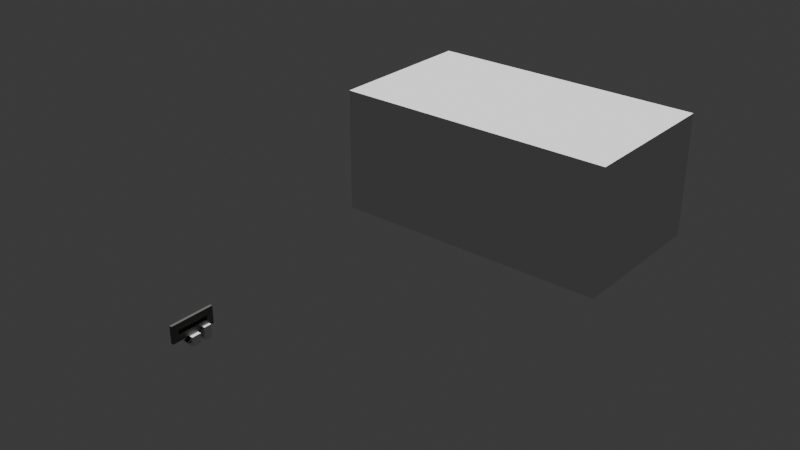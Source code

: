 # Source: SellingTerminal.blend  (saved by Blender 4.5.88; exported with 4.5.12 LTS)
import bpy
from mathutils import Matrix  # noqa: F401  (used for matrix-valued properties, if any)

bpy.ops.wm.read_factory_settings(use_empty=True)
scene = bpy.context.scene
scene.name = 'Scene'

# ---- collections
col_references = bpy.data.collections.new('References'); scene.collection.children.link(col_references)

# ---- materials (node trees are filled in below, after node groups)
mat_body = bpy.data.materials.new('Body')
mat_foot = bpy.data.materials.new('Foot')
mat_screen = bpy.data.materials.new('Screen')

# ---- material node trees
mat_body.use_nodes = True; mat_body.node_tree.nodes.clear()
_N = mat_body.node_tree.nodes; _L = mat_body.node_tree.links
n0 = _N.new('ShaderNodeBsdfPrincipled'); n0.name = 'Principled BSDF'; n0.location = (-200, 100)
n0.inputs[0].default_value = (0.1681, 0.1804, 0.1653, 1.0)
n0.inputs[1].default_value = 0.5714
n1 = _N.new('ShaderNodeOutputMaterial'); n1.name = 'Material Output'; n1.location = (200, 100)
_L.new(n0.outputs[0], n1.inputs[0])
n1.is_active_output = True
mat_foot.use_nodes = True; mat_foot.node_tree.nodes.clear()
_N = mat_foot.node_tree.nodes; _L = mat_foot.node_tree.links
n0 = _N.new('ShaderNodeBsdfPrincipled'); n0.name = 'Principled BSDF'; n0.location = (-200, 100)
n0.inputs[0].default_value = (0.01232, 0.01232, 0.01232, 1.0)
n0.inputs[1].default_value = 0.7619
n0.inputs[2].default_value = 0.7222
n1 = _N.new('ShaderNodeOutputMaterial'); n1.name = 'Material Output'; n1.location = (200, 100)
_L.new(n0.outputs[0], n1.inputs[0])
n1.is_active_output = True
mat_screen.use_nodes = True; mat_screen.node_tree.nodes.clear()
_N = mat_screen.node_tree.nodes; _L = mat_screen.node_tree.links
n0 = _N.new('ShaderNodeBsdfPrincipled'); n0.name = 'Principled BSDF'; n0.location = (-200, 100)
n0.inputs[0].default_value = (0.0, 0.0, 0.0, 1.0)
n0.inputs[1].default_value = 1.0
n0.inputs[2].default_value = 0.01587
n1 = _N.new('ShaderNodeOutputMaterial'); n1.name = 'Material Output'; n1.location = (200, 100)
_L.new(n0.outputs[0], n1.inputs[0])
n1.is_active_output = True

# ---- world
world_world = bpy.data.worlds.new('World'); scene.world = world_world
world_world.use_nodes = True; world_world.node_tree.nodes.clear()
_N = world_world.node_tree.nodes; _L = world_world.node_tree.links
n0 = _N.new('ShaderNodeOutputWorld'); n0.name = 'World Output'; n0.location = (200, 100)
n1 = _N.new('ShaderNodeBackground'); n1.name = 'Background'; n1.location = (-200, 100)
n1.inputs[0].default_value = (0.05088, 0.05088, 0.05088, 1.0)
_L.new(n1.outputs[0], n0.inputs[0])
n0.is_active_output = True
world_world.color = (0.05088, 0.05088, 0.05088)
world_world.sun_shadow_jitter_overblur = 0.0

# ---- lights
light_sun = bpy.data.lights.new('Sun', 'SUN')
light_sun.energy = 4.24

# ---- meshes
me_cube = bpy.data.meshes.new('Cube')
me_cube.from_pydata([(-0.1672, -1.0, -0.02125), (-0.1672, -1.0, 0.7653), (-0.1672, 1.0, -0.02125), (-0.1672, 1.0, 0.7653), (0.1672, -1.0, -0.02125), (0.1672, -1.0, 1.578), (0.1672, 1.0, -0.02125), (0.1672, 1.0, 1.578), (-0.1672, -0.9113, 0.1746), (-0.1672, 0.9113, 0.1746), (0.1672, 0.9113, 0.1746), (0.1672, -0.9113, 0.1746), (-0.4652, 1.0, -0.02125), (-0.4652, -1.0, -0.02125), (-0.4652, 1.0, 0.0859), (-0.4652, -1.0, 0.0859), (0.4669, 1.0, 0.0859), (0.4669, 1.0, -0.02125), (0.4669, -1.0, -0.02125), (0.4669, -1.0, 0.0859), (-0.1672, 1.051, 0.0859), (-0.1672, 1.051, -0.02125), (0.1672, 1.051, -0.02125), (0.1672, 1.051, 0.0859), (-0.4652, 1.051, 0.0859), (-0.4652, 1.051, -0.02125), (0.4669, 1.051, 0.0859), (0.4669, 1.051, -0.02125), (0.1672, -1.051, 0.0859), (0.1672, -1.051, -0.02125), (-0.1672, -1.051, -0.02125), (-0.1672, -1.051, 0.0859), (-0.4652, -1.051, -0.02125), (-0.4652, -1.051, 0.0859), (0.4669, -1.051, 0.0859), (0.4669, -1.051, -0.02125), (-0.1672, -1.0, 2.905), (-0.1672, 1.0, 2.905), (0.1672, 1.0, 2.093), (0.1672, -1.0, 2.093), (-0.1672, 2.895, 0.7653), (0.1672, 2.082, 1.578), (-0.1672, 2.895, 2.905), (0.1672, 2.082, 2.093), (0.1672, -2.082, 1.578), (-0.1672, -2.895, 0.7653), (0.1672, -2.082, 2.093), (-0.1672, -2.895, 2.905), (-0.1672, -0.9113, 0.5715), (-0.1672, 0.9113, 0.5715), (-0.1672, -1.0, 3.01), (-0.1672, 1.0, 3.01), (-0.1672, 3.0, 3.01), (-0.1672, 3.0, 0.6602), (-0.1672, -3.0, 0.6602), (-0.1672, -3.0, 3.01), (-0.1205, -1.0, 0.7653), (-0.1205, -1.0, 2.905), (-0.1205, 1.0, 2.905), (-0.1205, 1.0, 0.7653), (-0.1205, 2.895, 2.905), (-0.1205, 2.895, 0.7653), (-0.1205, -2.895, 0.7653), (-0.1205, -2.895, 2.905), (0.1672, 0.9113, 0.5715), (0.1672, -0.9113, 0.5715), (0.1672, 1.0, 3.01), (0.1672, -1.0, 3.01), (0.1672, 3.0, 0.6602), (0.1672, 3.0, 3.01), (0.1672, -3.0, 3.01), (0.1672, -3.0, 0.6602), (0.1369, 1.0, 1.578), (0.1369, 1.0, 2.093), (0.1369, -1.0, 2.093), (0.1369, -1.0, 1.578), (0.1369, 2.082, 1.578), (0.1369, 2.082, 2.093), (0.1369, -2.082, 2.093), (0.1369, -2.082, 1.578), (-0.2008, -1.0, 0.6602), (-0.2008, 1.0, 0.6602), (-0.2008, -1.0, 3.01), (-0.2008, 1.0, 3.01), (-0.2008, 3.0, 3.01), (-0.2008, 3.0, 0.6602), (-0.2008, -3.0, 0.6602), (-0.2008, -3.0, 3.01), (-0.2008, -1.0, 0.7653), (-0.2008, 1.0, 0.7653), (-0.2008, -1.0, 2.905), (-0.2008, 1.0, 2.905), (-0.2008, 2.895, 2.905), (-0.2008, 2.895, 0.7653), (-0.2008, -2.895, 0.7653), (-0.2008, -2.895, 2.905), (-0.1672, -1.0, 0.0859), (-0.1672, -1.0, 0.6602), (-0.1672, 1.0, 0.6602), (0.1672, 1.0, 0.6602), (0.1672, -1.0, 0.6602), (-0.1672, 1.0, 0.0859), (0.1672, 1.0, 0.0859), (0.1672, -1.0, 0.0859), (-0.1492, -0.9113, 0.1746), (-0.1492, -0.9113, 0.5715), (-0.1492, 0.9113, 0.5715), (-0.1492, 0.9113, 0.1746), (0.134, 0.9113, 0.5715), (0.134, -0.9113, 0.5715), (0.134, 0.9113, 0.1746), (0.134, -0.9113, 0.1746)], [], [(8, 48, 105, 104), (101, 98, 99, 102), (65, 11, 111, 109), (103, 100, 97, 96), (2, 6, 4, 0), (41, 43, 77, 76), (4, 18, 35, 29), (14, 101, 20, 24), (6, 2, 21, 22), (96, 101, 14, 15), (13, 15, 14, 12), (2, 0, 13, 12), (16, 17, 27, 26), (13, 0, 30, 32), (17, 16, 19, 18), (102, 103, 19, 16), (18, 19, 34, 35), (4, 6, 17, 18), (22, 23, 26, 27), (21, 20, 23, 22), (20, 21, 25, 24), (17, 6, 22, 27), (101, 102, 23, 20), (2, 12, 25, 21), (102, 16, 26, 23), (12, 14, 24, 25), (29, 28, 31, 30), (30, 31, 33, 32), (28, 29, 35, 34), (15, 13, 32, 33), (103, 96, 31, 28), (96, 15, 33, 31), (19, 103, 28, 34), (0, 4, 29, 30), (66, 51, 50, 67), (1, 45, 62, 56), (36, 37, 58, 57), (43, 38, 73, 77), (68, 53, 52, 69), (37, 42, 60, 58), (99, 98, 53, 68), (51, 66, 69, 52), (54, 71, 70, 55), (97, 100, 71, 54), (44, 5, 75, 79), (67, 50, 55, 70), (42, 37, 91, 92), (54, 55, 87, 86), (40, 42, 92, 93), (52, 53, 85, 84), (37, 36, 90, 91), (1, 3, 89, 88), (36, 47, 95, 90), (98, 97, 80, 81), (59, 56, 57, 58), (57, 56, 62, 63), (59, 58, 60, 61), (40, 3, 59, 61), (42, 40, 61, 60), (3, 1, 56, 59), (47, 36, 57, 63), (45, 47, 63, 62), (7, 5, 100, 99), (39, 38, 66, 67), (43, 41, 68, 69), (41, 7, 99, 68), (38, 43, 69, 66), (44, 46, 70, 71), (5, 44, 71, 100), (46, 39, 67, 70), (75, 72, 73, 74), (73, 72, 76, 77), (75, 74, 78, 79), (5, 7, 72, 75), (39, 46, 78, 74), (46, 44, 79, 78), (7, 41, 76, 72), (38, 39, 74, 73), (88, 89, 81, 80), (91, 90, 82, 83), (93, 92, 84, 85), (92, 91, 83, 84), (89, 93, 85, 81), (95, 94, 86, 87), (94, 88, 80, 86), (90, 95, 87, 82), (97, 54, 86, 80), (3, 40, 93, 89), (55, 50, 82, 87), (51, 52, 84, 83), (47, 45, 94, 95), (50, 51, 83, 82), (53, 98, 81, 85), (45, 1, 88, 94), (48, 8, 96, 97), (49, 48, 97, 98), (65, 64, 99, 100), (9, 49, 98, 101), (64, 10, 102, 99), (11, 65, 100, 103), (10, 11, 103, 102), (8, 9, 101, 96), (104, 105, 106, 107), (9, 8, 104, 107), (49, 9, 107, 106), (48, 49, 106, 105), (110, 108, 109, 111), (11, 10, 110, 111), (10, 64, 108, 110), (64, 65, 109, 108)])
me_cube.polygons.foreach_set('material_index', [1, 1, 1, 1, 1, 0, 1, 1, 1, 1, 1, 1, 1, 1, 1, 1, 1, 1, 1, 1, 1, 1, 1, 1, 1, 1, 1, 1, 1, 1, 1, 1, 1, 1, 0, 0, 0, 0, 0, 0, 0, 0, 0, 0, 0, 0, 0, 0, 0, 0, 0, 0, 0, 0, 2, 2, 2, 0, 0, 0, 0, 0, 0, 0, 0, 0, 0, 0, 0, 0, 1, 1, 1, 0, 0, 0, 0, 0, 0, 0, 0, 0, 0, 0, 0, 0, 0, 0, 0, 0, 0, 0, 0, 0, 1, 1, 1, 1, 1, 1, 1, 1, 1, 1, 1, 1, 1, 1, 1, 1])
_uv = me_cube.uv_layers.new(name='UVMap')
_uv.uv.foreach_set('vector', [0.4249, 0.01109, 0.5885, 0.01109, 0.5885, 0.01109, 0.4249, 0.01109, 0.3884, 0.25, 0.625, 0.25, 0.625, 0.5, 0.3884, 0.5, 0.5885, 0.7389, 0.4249, 0.7389, 0.4249, 0.7389, 0.5885, 0.7389, 0.3884, 0.75, 0.625, 0.75, 0.625, 1.0, 0.3884, 1.0, 0.125, 0.5, 0.375, 0.5, 0.375, 0.75, 0.125, 0.75, 0.625, 0.5, 0.625, 0.5, 0.625, 0.5, 0.625, 0.5, 0.375, 0.75, 0.375, 0.75, 0.375, 0.75, 0.375, 0.75, 0.3884, 0.25, 0.3884, 0.25, 0.3884, 0.25, 0.3884, 0.25, 0.375, 0.5, 0.125, 0.5, 0.125, 0.5, 0.375, 0.5, 0.3884, 0.0, 0.3884, 0.25, 0.3884, 0.25, 0.3884, 0.0, 0.375, 0.0, 0.3884, 0.0, 0.3884, 0.25, 0.375, 0.25, 0.125, 0.5, 0.125, 0.75, 0.125, 0.75, 0.125, 0.5, 0.3884, 0.5, 0.375, 0.5, 0.375, 0.5, 0.3884, 0.5, 0.125, 0.75, 0.125, 0.75, 0.125, 0.75, 0.125, 0.75, 0.375, 0.5, 0.3884, 0.5, 0.3884, 0.75, 0.375, 0.75, 0.3884, 0.5, 0.3884, 0.75, 0.3884, 0.75, 0.3884, 0.5, 0.375, 0.75, 0.3884, 0.75, 0.3884, 0.75, 0.375, 0.75, 0.375, 0.75, 0.375, 0.5, 0.375, 0.5, 0.375, 0.75, 0.375, 0.5, 0.3884, 0.5, 0.3884, 0.5, 0.375, 0.5, 0.375, 0.25, 0.3884, 0.25, 0.3884, 0.5, 0.375, 0.5, 0.3884, 0.25, 0.375, 0.25, 0.375, 0.25, 0.3884, 0.25, 0.375, 0.5, 0.375, 0.5, 0.375, 0.5, 0.375, 0.5, 0.3884, 0.25, 0.3884, 0.5, 0.3884, 0.5, 0.3884, 0.25, 0.125, 0.5, 0.125, 0.5, 0.125, 0.5, 0.125, 0.5, 0.3884, 0.5, 0.3884, 0.5, 0.3884, 0.5, 0.3884, 0.5, 0.375, 0.25, 0.3884, 0.25, 0.3884, 0.25, 0.375, 0.25, 0.375, 0.75, 0.3884, 0.75, 0.3884, 1.0, 0.375, 1.0, 0.375, 1.0, 0.3884, 1.0, 0.3884, 1.0, 0.375, 1.0, 0.3884, 0.75, 0.375, 0.75, 0.375, 0.75, 0.3884, 0.75, 0.3884, 0.0, 0.375, 0.0, 0.375, 0.0, 0.3884, 0.0, 0.3884, 0.75, 0.3884, 1.0, 0.3884, 1.0, 0.3884, 0.75, 0.3884, 0.0, 0.3884, 0.0, 0.3884, 0.0, 0.3884, 0.0, 0.3884, 0.75, 0.3884, 0.75, 0.3884, 0.75, 0.3884, 0.75, 0.125, 0.75, 0.375, 0.75, 0.375, 0.75, 0.125, 0.75, 0.625, 0.5, 0.875, 0.5, 0.875, 0.75, 0.625, 0.75, 0.625, 0.0, 0.625, 0.0, 0.625, 0.0, 0.625, 0.0, 0.625, 0.0, 0.625, 0.25, 0.625, 0.25, 0.625, 0.0, 0.625, 0.5, 0.625, 0.5, 0.625, 0.5, 0.625, 0.5, 0.625, 0.5, 0.625, 0.25, 0.625, 0.25, 0.625, 0.5, 0.625, 0.25, 0.625, 0.25, 0.625, 0.25, 0.625, 0.25, 0.625, 0.5, 0.625, 0.25, 0.625, 0.25, 0.625, 0.5, 0.875, 0.5, 0.625, 0.5, 0.625, 0.5, 0.875, 0.5, 0.625, 1.0, 0.625, 0.75, 0.625, 0.75, 0.625, 1.0, 0.625, 1.0, 0.625, 0.75, 0.625, 0.75, 0.625, 1.0, 0.625, 0.75, 0.625, 0.75, 0.625, 0.75, 0.625, 0.75, 0.625, 0.75, 0.875, 0.75, 0.875, 0.75, 0.625, 0.75, 0.625, 0.25, 0.625, 0.25, 0.625, 0.25, 0.625, 0.25, 0.625, 1.0, 0.625, 1.0, 0.625, 1.0, 0.625, 1.0, 0.625, 0.25, 0.625, 0.25, 0.625, 0.25, 0.625, 0.25, 0.625, 0.25, 0.625, 0.25, 0.625, 0.25, 0.625, 0.25, 0.625, 0.25, 0.625, 0.0, 0.625, 0.0, 0.625, 0.25, 0.625, 0.0, 0.625, 0.25, 0.625, 0.25, 0.625, 0.0, 0.625, 0.0, 0.625, 0.0, 0.625, 0.0, 0.625, 0.0, 0.625, 0.25, 0.625, 0.0, 0.625, 0.0, 0.625, 0.25, 0.625, 0.25, 0.625, 0.0, 0.625, 0.0, 0.625, 0.25, 0.625, 0.0, 0.625, 0.0, 0.625, 0.0, 0.625, 0.0, 0.625, 0.25, 0.625, 0.25, 0.625, 0.25, 0.625, 0.25, 0.625, 0.25, 0.625, 0.25, 0.625, 0.25, 0.625, 0.25, 0.625, 0.25, 0.625, 0.25, 0.625, 0.25, 0.625, 0.25, 0.625, 0.25, 0.625, 0.0, 0.625, 0.0, 0.625, 0.25, 0.625, 0.0, 0.625, 0.0, 0.625, 0.0, 0.625, 0.0, 0.625, 0.0, 0.625, 0.0, 0.625, 0.0, 0.625, 0.0, 0.625, 0.5, 0.625, 0.75, 0.625, 0.75, 0.625, 0.5, 0.625, 0.75, 0.625, 0.5, 0.625, 0.5, 0.625, 0.75, 0.625, 0.5, 0.625, 0.5, 0.625, 0.5, 0.625, 0.5, 0.625, 0.5, 0.625, 0.5, 0.625, 0.5, 0.625, 0.5, 0.625, 0.5, 0.625, 0.5, 0.625, 0.5, 0.625, 0.5, 0.625, 0.75, 0.625, 0.75, 0.625, 0.75, 0.625, 0.75, 0.625, 0.75, 0.625, 0.75, 0.625, 0.75, 0.625, 0.75, 0.625, 0.75, 0.625, 0.75, 0.625, 0.75, 0.625, 0.75, 0.625, 0.75, 0.625, 0.5, 0.625, 0.5, 0.625, 0.75, 0.625, 0.5, 0.625, 0.5, 0.625, 0.5, 0.625, 0.5, 0.625, 0.75, 0.625, 0.75, 0.625, 0.75, 0.625, 0.75, 0.625, 0.75, 0.625, 0.5, 0.625, 0.5, 0.625, 0.75, 0.625, 0.75, 0.625, 0.75, 0.625, 0.75, 0.625, 0.75, 0.625, 0.75, 0.625, 0.75, 0.625, 0.75, 0.625, 0.75, 0.625, 0.5, 0.625, 0.5, 0.625, 0.5, 0.625, 0.5, 0.625, 0.5, 0.625, 0.75, 0.625, 0.75, 0.625, 0.5, 0.625, 0.0, 0.625, 0.25, 0.625, 0.25, 0.625, 0.0, 0.625, 0.25, 0.625, 0.0, 0.625, 0.0, 0.625, 0.25, 0.625, 0.25, 0.625, 0.25, 0.625, 0.25, 0.625, 0.25, 0.625, 0.25, 0.625, 0.25, 0.625, 0.25, 0.625, 0.25, 0.625, 0.25, 0.625, 0.25, 0.625, 0.25, 0.625, 0.25, 0.625, 0.0, 0.625, 0.0, 0.625, 0.0, 0.625, 0.0, 0.625, 0.0, 0.625, 0.0, 0.625, 0.0, 0.625, 0.0, 0.625, 0.0, 0.625, 0.0, 0.625, 0.0, 0.625, 0.0, 0.625, 1.0, 0.625, 1.0, 0.625, 1.0, 0.625, 1.0, 0.625, 0.25, 0.625, 0.25, 0.625, 0.25, 0.625, 0.25, 0.875, 0.75, 0.875, 0.75, 0.875, 0.75, 0.875, 0.75, 0.875, 0.5, 0.875, 0.5, 0.875, 0.5, 0.875, 0.5, 0.625, 0.0, 0.625, 0.0, 0.625, 0.0, 0.625, 0.0, 0.875, 0.75, 0.875, 0.5, 0.875, 0.5, 0.875, 0.75, 0.625, 0.25, 0.625, 0.25, 0.625, 0.25, 0.625, 0.25, 0.625, 0.0, 0.625, 0.0, 0.625, 0.0, 0.625, 0.0, 0.5885, 0.01109, 0.4249, 0.01109, 0.3884, 0.0, 0.625, 0.0, 0.5885, 0.2389, 0.5885, 0.01109, 0.625, 0.0, 0.625, 0.25, 0.5885, 0.7389, 0.5885, 0.5111, 0.625, 0.5, 0.625, 0.75, 0.4249, 0.2389, 0.5885, 0.2389, 0.625, 0.25, 0.3884, 0.25, 0.5885, 0.5111, 0.4249, 0.5111, 0.3884, 0.5, 0.625, 0.5, 0.4249, 0.7389, 0.5885, 0.7389, 0.625, 0.75, 0.3884, 0.75, 0.4249, 0.5111, 0.4249, 0.7389, 0.3884, 0.75, 0.3884, 0.5, 0.4249, 0.01109, 0.4249, 0.2389, 0.3884, 0.25, 0.3884, 0.0, 0.4249, 0.01109, 0.5885, 0.01109, 0.5885, 0.2389, 0.4249, 0.2389, 0.4249, 0.2389, 0.4249, 0.01109, 0.4249, 0.01109, 0.4249, 0.2389, 0.5885, 0.2389, 0.4249, 0.2389, 0.4249, 0.2389, 0.5885, 0.2389, 0.5885, 0.01109, 0.5885, 0.2389, 0.5885, 0.2389, 0.5885, 0.01109, 0.4249, 0.5111, 0.5885, 0.5111, 0.5885, 0.7389, 0.4249, 0.7389, 0.4249, 0.7389, 0.4249, 0.5111, 0.4249, 0.5111, 0.4249, 0.7389, 0.4249, 0.5111, 0.5885, 0.5111, 0.5885, 0.5111, 0.4249, 0.5111, 0.5885, 0.5111, 0.5885, 0.7389, 0.5885, 0.7389, 0.5885, 0.5111])
me_cube.materials.append(mat_body)
me_cube.materials.append(mat_foot)
me_cube.materials.append(mat_screen)
me_cube.update()
me_cube_001 = bpy.data.meshes.new('Cube.001')
me_cube_001.from_pydata([(-0.625, -0.625, -0.625), (-0.625, -0.625, 0.625), (-0.625, 0.625, -0.625), (-0.625, 0.625, 0.625), (0.625, -0.625, -0.625), (0.625, -0.625, 0.625), (0.625, 0.625, -0.625), (0.625, 0.625, 0.625)], [], [(0, 1, 3, 2), (2, 3, 7, 6), (6, 7, 5, 4), (4, 5, 1, 0), (2, 6, 4, 0), (7, 3, 1, 5)])
_uv = me_cube_001.uv_layers.new(name='UVMap')
_uv.uv.foreach_set('vector', [0.375, 0.0, 0.625, 0.0, 0.625, 0.25, 0.375, 0.25, 0.375, 0.25, 0.625, 0.25, 0.625, 0.5, 0.375, 0.5, 0.375, 0.5, 0.625, 0.5, 0.625, 0.75, 0.375, 0.75, 0.375, 0.75, 0.625, 0.75, 0.625, 1.0, 0.375, 1.0, 0.125, 0.5, 0.375, 0.5, 0.375, 0.75, 0.125, 0.75, 0.625, 0.5, 0.875, 0.5, 0.875, 0.75, 0.625, 0.75])
me_cube_001.update()
me_cube_002 = bpy.data.meshes.new('Cube.002')
me_cube_002.from_pydata([(-0.5, -0.5, -0.5), (-0.5, -0.5, 0.5), (-0.5, 0.5, -0.5), (-0.5, 0.5, 0.5), (0.5, -0.5, -0.5), (0.5, -0.5, 0.5), (0.5, 0.5, -0.5), (0.5, 0.5, 0.5)], [], [(0, 1, 3, 2), (2, 3, 7, 6), (6, 7, 5, 4), (4, 5, 1, 0), (2, 6, 4, 0), (7, 3, 1, 5)])
_uv = me_cube_002.uv_layers.new(name='UVMap')
_uv.uv.foreach_set('vector', [0.375, 0.0, 0.625, 0.0, 0.625, 0.25, 0.375, 0.25, 0.375, 0.25, 0.625, 0.25, 0.625, 0.5, 0.375, 0.5, 0.375, 0.5, 0.625, 0.5, 0.625, 0.75, 0.375, 0.75, 0.375, 0.75, 0.625, 0.75, 0.625, 1.0, 0.375, 1.0, 0.125, 0.5, 0.375, 0.5, 0.375, 0.75, 0.125, 0.75, 0.625, 0.5, 0.875, 0.5, 0.875, 0.75, 0.625, 0.75])
me_cube_002.update()
me_cube_003 = bpy.data.meshes.new('Cube.003')
me_cube_003.from_pydata([(-0.5, -0.5, -0.5), (-0.5, -0.5, 0.5), (-0.5, 0.5, -0.5), (-0.5, 0.5, 0.5), (0.5, -0.5, -0.5), (0.5, -0.5, 0.5), (0.5, 0.5, -0.5), (0.5, 0.5, 0.5)], [], [(0, 1, 3, 2), (2, 3, 7, 6), (6, 7, 5, 4), (4, 5, 1, 0), (2, 6, 4, 0), (7, 3, 1, 5)])
_uv = me_cube_003.uv_layers.new(name='UVMap')
_uv.uv.foreach_set('vector', [0.375, 0.0, 0.625, 0.0, 0.625, 0.25, 0.375, 0.25, 0.375, 0.25, 0.625, 0.25, 0.625, 0.5, 0.375, 0.5, 0.375, 0.5, 0.625, 0.5, 0.625, 0.75, 0.375, 0.75, 0.375, 0.75, 0.625, 0.75, 0.625, 1.0, 0.375, 1.0, 0.125, 0.5, 0.375, 0.5, 0.375, 0.75, 0.125, 0.75, 0.625, 0.5, 0.875, 0.5, 0.875, 0.75, 0.625, 0.75])
me_cube_003.update()

# ---- objects
ob_sun = bpy.data.objects.new('Sun', light_sun)
ob_terminal = bpy.data.objects.new('Terminal', me_cube)
ob_cargounit = bpy.data.objects.new('CargoUnit', me_cube_001)
ob_person = bpy.data.objects.new('Person', me_cube_002)
ob_starship = bpy.data.objects.new('starship ', me_cube_003)

# ---- transforms, parenting, visibility, modifiers, constraints
ob_sun.location = (0.0, 0.0, 2.741)
ob_terminal.location = (0.0, 0.0, 0.0)
ob_cargounit.location = (0.0, 0.0, 0.0)
ob_person.location = (0.0, 1.824, 0.1152)
ob_person.scale = (1.0, 1.0, 1.7)
ob_starship.location = (0.0, 64.26, 0.0)
ob_starship.scale = (45.0, 25.0, 20.0)

# ---- collection membership
scene.collection.objects.link(ob_sun)
scene.collection.objects.link(ob_terminal)
col_references.objects.link(ob_cargounit)
col_references.objects.link(ob_person)
col_references.objects.link(ob_starship)

# ---- scene / render settings (as saved in the file)
scene.frame_start = 1; scene.frame_end = 250; scene.frame_set(1)
scene.render.engine = 'CYCLES'
scene.cycles.samples = 8192
bpy.context.view_layer.update()

# ---- added for rendering (the .blend has no active camera): camera
cam_auto = bpy.data.cameras.new('AutoCamera')
cam_auto.lens = 50.0
cam_auto.sensor_width = 36.0
cam_auto.clip_end = 1522.06
ob_auto_camera = bpy.data.objects.new('AutoCamera', cam_auto)
scene.collection.objects.link(ob_auto_camera)
ob_auto_camera.location = (86.7274, -67.1932, 69.3819)
ob_auto_camera.rotation_euler = (1.09748, -7.21219e-08, 0.694738)
scene.camera = ob_auto_camera
bpy.context.view_layer.update()
